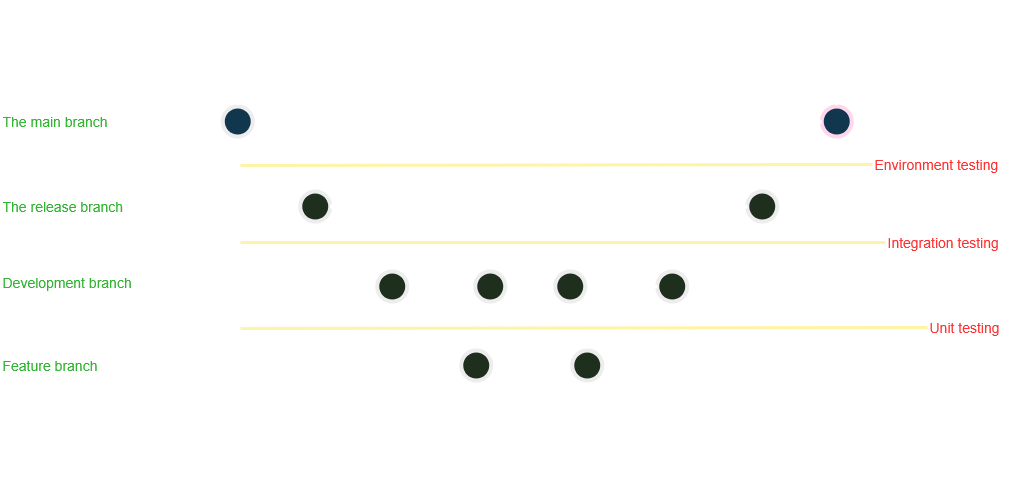

The diagram above was exported from draw.io. Its source (the exported page's mxGraphModel, read from the mxfile embedded in the PNG):
<mxGraphModel dx="1943" dy="1008" grid="1" gridSize="10" guides="1" tooltips="1" connect="1" arrows="1" fold="1" page="1" pageScale="1" pageWidth="1100" pageHeight="850" math="0" shadow="0">
  <root>
    <mxCell id="0" />
    <mxCell id="1" parent="0" />
    <mxCell id="uWUnNED6HEl2aK5fdaIb-12" value="" style="edgeStyle=orthogonalEdgeStyle;rounded=0;html=1;jettySize=auto;orthogonalLoop=1;strokeWidth=4;endArrow=none;endFill=0;entryX=0;entryY=0.5;entryDx=0;entryDy=0;entryPerimeter=0;" parent="1" target="uWUnNED6HEl2aK5fdaIb-109" edge="1">
      <mxGeometry x="192.25" y="211" as="geometry">
        <mxPoint x="150" y="211" as="sourcePoint" />
      </mxGeometry>
    </mxCell>
    <mxCell id="uWUnNED6HEl2aK5fdaIb-9" style="edgeStyle=orthogonalEdgeStyle;curved=1;rounded=0;html=1;exitX=1;exitY=0.5;exitPerimeter=0;entryX=0;entryY=0.5;entryPerimeter=0;endArrow=none;endFill=0;jettySize=auto;orthogonalLoop=1;strokeWidth=4;fontSize=15;" parent="1" source="uWUnNED6HEl2aK5fdaIb-10" target="uWUnNED6HEl2aK5fdaIb-15" edge="1">
      <mxGeometry relative="1" as="geometry" />
    </mxCell>
    <mxCell id="uWUnNED6HEl2aK5fdaIb-10" value="" style="verticalLabelPosition=bottom;verticalAlign=top;html=1;strokeWidth=4;shape=mxgraph.flowchart.on-page_reference;plain-blue;gradientColor=none;fillColor=#B5E3Fe;strokeColor=#000000;" parent="1" vertex="1">
      <mxGeometry x="262.25" y="196" width="30" height="30" as="geometry" />
    </mxCell>
    <mxCell id="uWUnNED6HEl2aK5fdaIb-109" value="" style="verticalLabelPosition=bottom;verticalAlign=top;html=1;strokeWidth=4;shape=mxgraph.flowchart.on-page_reference;plain-blue;gradientColor=none;strokeColor=#33001A;fillColor=#B5E3FE;" parent="1" vertex="1">
      <mxGeometry x="861.25" y="196" width="30" height="30" as="geometry" />
    </mxCell>
    <mxCell id="uWUnNED6HEl2aK5fdaIb-15" value="" style="verticalLabelPosition=bottom;verticalAlign=top;html=1;strokeWidth=4;shape=mxgraph.flowchart.on-page_reference;plain-purple;gradientColor=none;strokeColor=#000000;fillColor=#D5E8D4;" parent="1" vertex="1">
      <mxGeometry x="339.75" y="281" width="30" height="30" as="geometry" />
    </mxCell>
    <mxCell id="uWUnNED6HEl2aK5fdaIb-71" value="" style="edgeStyle=orthogonalEdgeStyle;rounded=0;orthogonalLoop=1;jettySize=auto;html=1;endArrow=none;endFill=0;strokeWidth=4;" parent="1" source="uWUnNED6HEl2aK5fdaIb-69" target="uWUnNED6HEl2aK5fdaIb-70" edge="1">
      <mxGeometry relative="1" as="geometry" />
    </mxCell>
    <mxCell id="uWUnNED6HEl2aK5fdaIb-75" style="edgeStyle=orthogonalEdgeStyle;rounded=0;orthogonalLoop=1;jettySize=auto;html=1;entryX=1;entryY=0.5;entryDx=0;entryDy=0;entryPerimeter=0;endArrow=none;endFill=0;strokeWidth=4;curved=1;" parent="1" source="uWUnNED6HEl2aK5fdaIb-69" target="uWUnNED6HEl2aK5fdaIb-15" edge="1">
      <mxGeometry relative="1" as="geometry" />
    </mxCell>
    <mxCell id="uWUnNED6HEl2aK5fdaIb-94" style="edgeStyle=orthogonalEdgeStyle;curved=1;rounded=0;orthogonalLoop=1;jettySize=auto;html=1;exitX=1;exitY=0.5;exitDx=0;exitDy=0;exitPerimeter=0;entryX=0;entryY=0.5;entryDx=0;entryDy=0;entryPerimeter=0;endArrow=none;endFill=0;strokeWidth=4;fontFamily=Courier New;fontColor=#009900;" parent="1" source="uWUnNED6HEl2aK5fdaIb-69" target="uWUnNED6HEl2aK5fdaIb-82" edge="1">
      <mxGeometry relative="1" as="geometry" />
    </mxCell>
    <mxCell id="uWUnNED6HEl2aK5fdaIb-69" value="" style="verticalLabelPosition=bottom;verticalAlign=top;html=1;strokeWidth=4;shape=mxgraph.flowchart.on-page_reference;plain-purple;gradientColor=none;strokeColor=#000000;fillColor=#D5E8D4;" parent="1" vertex="1">
      <mxGeometry x="416.75" y="361" width="30" height="30" as="geometry" />
    </mxCell>
    <mxCell id="uWUnNED6HEl2aK5fdaIb-78" value="" style="edgeStyle=orthogonalEdgeStyle;curved=1;rounded=0;orthogonalLoop=1;jettySize=auto;html=1;endArrow=none;endFill=0;strokeWidth=4;" parent="1" source="uWUnNED6HEl2aK5fdaIb-70" target="uWUnNED6HEl2aK5fdaIb-77" edge="1">
      <mxGeometry relative="1" as="geometry" />
    </mxCell>
    <mxCell id="uWUnNED6HEl2aK5fdaIb-70" value="" style="verticalLabelPosition=bottom;verticalAlign=top;html=1;strokeWidth=4;shape=mxgraph.flowchart.on-page_reference;plain-purple;gradientColor=none;strokeColor=#000000;fillColor=#D5E8D4;" parent="1" vertex="1">
      <mxGeometry x="514.75" y="361" width="30" height="30" as="geometry" />
    </mxCell>
    <mxCell id="uWUnNED6HEl2aK5fdaIb-96" value="" style="edgeStyle=orthogonalEdgeStyle;curved=1;rounded=0;orthogonalLoop=1;jettySize=auto;html=1;endArrow=none;endFill=0;strokeWidth=4;fontFamily=Courier New;fontColor=#009900;" parent="1" source="uWUnNED6HEl2aK5fdaIb-77" target="uWUnNED6HEl2aK5fdaIb-95" edge="1">
      <mxGeometry relative="1" as="geometry" />
    </mxCell>
    <mxCell id="uWUnNED6HEl2aK5fdaIb-77" value="" style="verticalLabelPosition=bottom;verticalAlign=top;html=1;strokeWidth=4;shape=mxgraph.flowchart.on-page_reference;plain-purple;gradientColor=none;strokeColor=#000000;fillColor=#D5E8D4;" parent="1" vertex="1">
      <mxGeometry x="594.75" y="361" width="30" height="30" as="geometry" />
    </mxCell>
    <mxCell id="uWUnNED6HEl2aK5fdaIb-108" style="edgeStyle=orthogonalEdgeStyle;curved=1;rounded=0;orthogonalLoop=1;jettySize=auto;html=1;entryX=0;entryY=0.5;entryDx=0;entryDy=0;entryPerimeter=0;endArrow=none;endFill=0;strokeWidth=4;fontFamily=Courier New;fontColor=#009900;" parent="1" source="uWUnNED6HEl2aK5fdaIb-95" target="uWUnNED6HEl2aK5fdaIb-106" edge="1">
      <mxGeometry relative="1" as="geometry" />
    </mxCell>
    <mxCell id="uWUnNED6HEl2aK5fdaIb-95" value="" style="verticalLabelPosition=bottom;verticalAlign=top;html=1;strokeWidth=4;shape=mxgraph.flowchart.on-page_reference;plain-purple;gradientColor=none;strokeColor=#000000;fillColor=#D5E8D4;" parent="1" vertex="1">
      <mxGeometry x="696.75" y="361" width="30" height="30" as="geometry" />
    </mxCell>
    <mxCell id="uWUnNED6HEl2aK5fdaIb-81" value="" style="edgeStyle=orthogonalEdgeStyle;rounded=0;orthogonalLoop=1;jettySize=auto;html=1;endArrow=none;endFill=0;strokeWidth=4;" parent="1" source="uWUnNED6HEl2aK5fdaIb-82" target="uWUnNED6HEl2aK5fdaIb-84" edge="1">
      <mxGeometry relative="1" as="geometry" />
    </mxCell>
    <mxCell id="uWUnNED6HEl2aK5fdaIb-82" value="" style="verticalLabelPosition=bottom;verticalAlign=top;html=1;strokeWidth=4;shape=mxgraph.flowchart.on-page_reference;plain-purple;gradientColor=none;strokeColor=#000000;fillColor=#D5E8D4;" parent="1" vertex="1">
      <mxGeometry x="500.75" y="440" width="30" height="30" as="geometry" />
    </mxCell>
    <mxCell id="uWUnNED6HEl2aK5fdaIb-97" style="edgeStyle=orthogonalEdgeStyle;curved=1;rounded=0;orthogonalLoop=1;jettySize=auto;html=1;exitX=1;exitY=0.5;exitDx=0;exitDy=0;exitPerimeter=0;entryX=0;entryY=0.5;entryDx=0;entryDy=0;entryPerimeter=0;endArrow=none;endFill=0;strokeWidth=4;fontFamily=Courier New;fontColor=#009900;" parent="1" source="uWUnNED6HEl2aK5fdaIb-84" target="uWUnNED6HEl2aK5fdaIb-95" edge="1">
      <mxGeometry relative="1" as="geometry" />
    </mxCell>
    <mxCell id="uWUnNED6HEl2aK5fdaIb-84" value="" style="verticalLabelPosition=bottom;verticalAlign=top;html=1;strokeWidth=4;shape=mxgraph.flowchart.on-page_reference;plain-purple;gradientColor=none;strokeColor=#000000;fillColor=#D5E8D4;" parent="1" vertex="1">
      <mxGeometry x="611.75" y="440" width="30" height="30" as="geometry" />
    </mxCell>
    <mxCell id="uWUnNED6HEl2aK5fdaIb-87" value="Development branch" style="text;html=1;strokeColor=none;fillColor=none;align=left;verticalAlign=middle;whiteSpace=wrap;overflow=hidden;fontSize=14;fontStyle=0;fontColor=#009900;" parent="1" vertex="1">
      <mxGeometry x="40" y="362" width="140" height="20" as="geometry" />
    </mxCell>
    <mxCell id="uWUnNED6HEl2aK5fdaIb-88" value="Feature branch" style="text;html=1;strokeColor=none;fillColor=none;align=left;verticalAlign=middle;whiteSpace=wrap;overflow=hidden;fontSize=14;fontStyle=0;fontColor=#009900;" parent="1" vertex="1">
      <mxGeometry x="40" y="445" width="110" height="20" as="geometry" />
    </mxCell>
    <mxCell id="uWUnNED6HEl2aK5fdaIb-89" value="The release branch" style="text;html=1;strokeColor=none;fillColor=none;align=left;verticalAlign=middle;whiteSpace=wrap;overflow=hidden;fontSize=14;fontStyle=0;fontColor=#009900;" parent="1" vertex="1">
      <mxGeometry x="40" y="286" width="130" height="20" as="geometry" />
    </mxCell>
    <mxCell id="uWUnNED6HEl2aK5fdaIb-90" value="The main branch&lt;br&gt;" style="text;html=1;strokeColor=none;fillColor=none;align=left;verticalAlign=middle;whiteSpace=wrap;overflow=hidden;fontSize=14;fontStyle=0;fontColor=#009900;" parent="1" vertex="1">
      <mxGeometry x="40" y="201" width="146.75" height="20" as="geometry" />
    </mxCell>
    <mxCell id="uWUnNED6HEl2aK5fdaIb-91" value="" style="endArrow=classic;html=1;strokeWidth=1;fontFamily=Courier New;fontColor=#009900;" parent="1" edge="1" source="uWUnNED6HEl2aK5fdaIb-88">
      <mxGeometry width="50" height="50" relative="1" as="geometry">
        <mxPoint x="306.75" y="454.5" as="sourcePoint" />
        <mxPoint x="456.75" y="455" as="targetPoint" />
      </mxGeometry>
    </mxCell>
    <mxCell id="uWUnNED6HEl2aK5fdaIb-92" value="" style="endArrow=classic;html=1;strokeWidth=1;fontFamily=Courier New;fontColor=#009900;" parent="1" edge="1" source="uWUnNED6HEl2aK5fdaIb-87">
      <mxGeometry width="50" height="50" relative="1" as="geometry">
        <mxPoint x="186.75" y="374" as="sourcePoint" />
        <mxPoint x="376.75" y="374" as="targetPoint" />
      </mxGeometry>
    </mxCell>
    <mxCell id="uWUnNED6HEl2aK5fdaIb-93" value="" style="endArrow=classic;html=1;strokeWidth=1;fontFamily=Courier New;fontColor=#009900;" parent="1" edge="1" source="uWUnNED6HEl2aK5fdaIb-89">
      <mxGeometry width="50" height="50" relative="1" as="geometry">
        <mxPoint x="216.75" y="296" as="sourcePoint" />
        <mxPoint x="296.75" y="296" as="targetPoint" />
      </mxGeometry>
    </mxCell>
    <mxCell id="uWUnNED6HEl2aK5fdaIb-115" style="edgeStyle=orthogonalEdgeStyle;curved=1;rounded=0;orthogonalLoop=1;jettySize=auto;html=1;entryX=0;entryY=0.5;entryDx=0;entryDy=0;entryPerimeter=0;endArrow=none;endFill=0;strokeWidth=4;fontFamily=Courier New;fontColor=#009900;" parent="1" source="uWUnNED6HEl2aK5fdaIb-106" target="uWUnNED6HEl2aK5fdaIb-109" edge="1">
      <mxGeometry relative="1" as="geometry" />
    </mxCell>
    <mxCell id="uWUnNED6HEl2aK5fdaIb-106" value="" style="verticalLabelPosition=bottom;verticalAlign=top;html=1;strokeWidth=4;shape=mxgraph.flowchart.on-page_reference;plain-purple;gradientColor=none;strokeColor=#000000;fillColor=#D5E8D4;" parent="1" vertex="1">
      <mxGeometry x="786.75" y="281" width="30" height="30" as="geometry" />
    </mxCell>
    <mxCell id="JvZdwbkMO3dy0CAMM8-u-3" value="" style="endArrow=none;html=1;rounded=0;strokeColor=light-dark(#000000,#FFF4A5);strokeWidth=3;entryX=0;entryY=0.5;entryDx=0;entryDy=0;" edge="1" parent="1" target="JvZdwbkMO3dy0CAMM8-u-7">
      <mxGeometry width="50" height="50" relative="1" as="geometry">
        <mxPoint x="280" y="418" as="sourcePoint" />
        <mxPoint x="920" y="418" as="targetPoint" />
      </mxGeometry>
    </mxCell>
    <mxCell id="JvZdwbkMO3dy0CAMM8-u-4" value="" style="endArrow=none;html=1;rounded=0;strokeColor=light-dark(#000000,#FFF4A5);strokeWidth=3;entryX=0;entryY=0.5;entryDx=0;entryDy=0;" edge="1" parent="1" target="JvZdwbkMO3dy0CAMM8-u-8">
      <mxGeometry width="50" height="50" relative="1" as="geometry">
        <mxPoint x="280" y="332" as="sourcePoint" />
        <mxPoint x="920" y="332" as="targetPoint" />
      </mxGeometry>
    </mxCell>
    <mxCell id="JvZdwbkMO3dy0CAMM8-u-5" value="" style="edgeStyle=orthogonalEdgeStyle;rounded=0;html=1;jettySize=auto;orthogonalLoop=1;strokeWidth=4;endArrow=none;endFill=0;exitX=1;exitY=0.5;exitDx=0;exitDy=0;exitPerimeter=0;entryX=0;entryY=0.5;entryDx=0;entryDy=0;entryPerimeter=0;" edge="1" parent="1" source="uWUnNED6HEl2aK5fdaIb-15" target="uWUnNED6HEl2aK5fdaIb-106">
      <mxGeometry x="192.25" y="211" as="geometry">
        <mxPoint x="540" y="330" as="sourcePoint" />
        <mxPoint x="740" y="280" as="targetPoint" />
      </mxGeometry>
    </mxCell>
    <mxCell id="JvZdwbkMO3dy0CAMM8-u-6" value="" style="endArrow=none;html=1;rounded=0;strokeColor=light-dark(#000000,#FFF4A5);strokeWidth=3;entryX=0;entryY=0.5;entryDx=0;entryDy=0;" edge="1" parent="1" target="JvZdwbkMO3dy0CAMM8-u-11">
      <mxGeometry width="50" height="50" relative="1" as="geometry">
        <mxPoint x="280" y="255" as="sourcePoint" />
        <mxPoint x="900" y="255" as="targetPoint" />
      </mxGeometry>
    </mxCell>
    <mxCell id="JvZdwbkMO3dy0CAMM8-u-7" value="&lt;span style=&quot;color: light-dark(rgb(0, 0, 0), rgb(255, 51, 51));&quot;&gt;Unit testing&lt;/span&gt;" style="text;html=1;strokeColor=none;fillColor=none;align=left;verticalAlign=middle;whiteSpace=wrap;overflow=hidden;fontSize=14;fontStyle=0;fontColor=#009900;" vertex="1" parent="1">
      <mxGeometry x="967" y="407" width="80" height="20" as="geometry" />
    </mxCell>
    <mxCell id="JvZdwbkMO3dy0CAMM8-u-8" value="&lt;span style=&quot;color: light-dark(rgb(0, 0, 0), rgb(255, 51, 51));&quot;&gt;Integration testing&lt;/span&gt;" style="text;html=1;strokeColor=none;fillColor=none;align=left;verticalAlign=middle;whiteSpace=wrap;overflow=hidden;fontSize=14;fontStyle=0;fontColor=#009900;" vertex="1" parent="1">
      <mxGeometry x="925" y="322" width="125" height="20" as="geometry" />
    </mxCell>
    <mxCell id="JvZdwbkMO3dy0CAMM8-u-11" value="&lt;span style=&quot;color: light-dark(rgb(0, 0, 0), rgb(255, 51, 51));&quot;&gt;Environment testing testing&lt;/span&gt;" style="text;html=1;strokeColor=none;fillColor=none;align=left;verticalAlign=middle;whiteSpace=wrap;overflow=hidden;fontSize=14;fontStyle=0;fontColor=#009900;" vertex="1" parent="1">
      <mxGeometry x="912" y="244" width="129" height="20" as="geometry" />
    </mxCell>
    <mxCell id="JvZdwbkMO3dy0CAMM8-u-13" value="" style="endArrow=classic;html=1;rounded=0;entryX=0.5;entryY=1;entryDx=0;entryDy=0;entryPerimeter=0;" edge="1" parent="1">
      <mxGeometry width="50" height="50" relative="1" as="geometry">
        <mxPoint x="515" y="537" as="sourcePoint" />
        <mxPoint x="514.75" y="477" as="targetPoint" />
      </mxGeometry>
    </mxCell>
    <mxCell id="JvZdwbkMO3dy0CAMM8-u-14" value="&lt;div align=&quot;center&quot;&gt;&lt;span style=&quot;color: light-dark(rgb(0, 0, 0), rgb(255, 255, 255));&quot;&gt;Example name:&amp;nbsp;&lt;/span&gt;&lt;/div&gt;&lt;div align=&quot;center&quot;&gt;&lt;span style=&quot;color: light-dark(rgb(255, 255, 255), rgb(255, 255, 255));&quot;&gt;feature/create-user-model&lt;/span&gt;&lt;/div&gt;" style="text;html=1;strokeColor=none;fillColor=none;align=center;verticalAlign=middle;whiteSpace=wrap;overflow=hidden;fontSize=14;fontStyle=0;fontColor=#009900;" vertex="1" parent="1">
      <mxGeometry x="376.13" y="540" width="279.25" height="40" as="geometry" />
    </mxCell>
    <mxCell id="JvZdwbkMO3dy0CAMM8-u-15" value="" style="endArrow=classic;html=1;rounded=0;entryX=0.5;entryY=0;entryDx=0;entryDy=0;entryPerimeter=0;" edge="1" parent="1" target="uWUnNED6HEl2aK5fdaIb-10">
      <mxGeometry width="50" height="50" relative="1" as="geometry">
        <mxPoint x="277" y="120" as="sourcePoint" />
        <mxPoint x="524.75" y="487" as="targetPoint" />
      </mxGeometry>
    </mxCell>
    <mxCell id="JvZdwbkMO3dy0CAMM8-u-16" value="" style="endArrow=classic;html=1;rounded=0;entryX=0.5;entryY=0;entryDx=0;entryDy=0;entryPerimeter=0;" edge="1" parent="1" target="uWUnNED6HEl2aK5fdaIb-109">
      <mxGeometry width="50" height="50" relative="1" as="geometry">
        <mxPoint x="876" y="120" as="sourcePoint" />
        <mxPoint x="890" y="156" as="targetPoint" />
      </mxGeometry>
    </mxCell>
    <mxCell id="JvZdwbkMO3dy0CAMM8-u-18" value="Project start" style="text;html=1;align=center;verticalAlign=middle;resizable=0;points=[];autosize=1;strokeColor=none;fillColor=none;" vertex="1" parent="1">
      <mxGeometry x="232.25" y="90" width="90" height="30" as="geometry" />
    </mxCell>
    <mxCell id="JvZdwbkMO3dy0CAMM8-u-19" value="Product delivery" style="text;html=1;align=center;verticalAlign=middle;resizable=0;points=[];autosize=1;strokeColor=none;fillColor=none;" vertex="1" parent="1">
      <mxGeometry x="821.25" y="90" width="110" height="30" as="geometry" />
    </mxCell>
  </root>
</mxGraphModel>